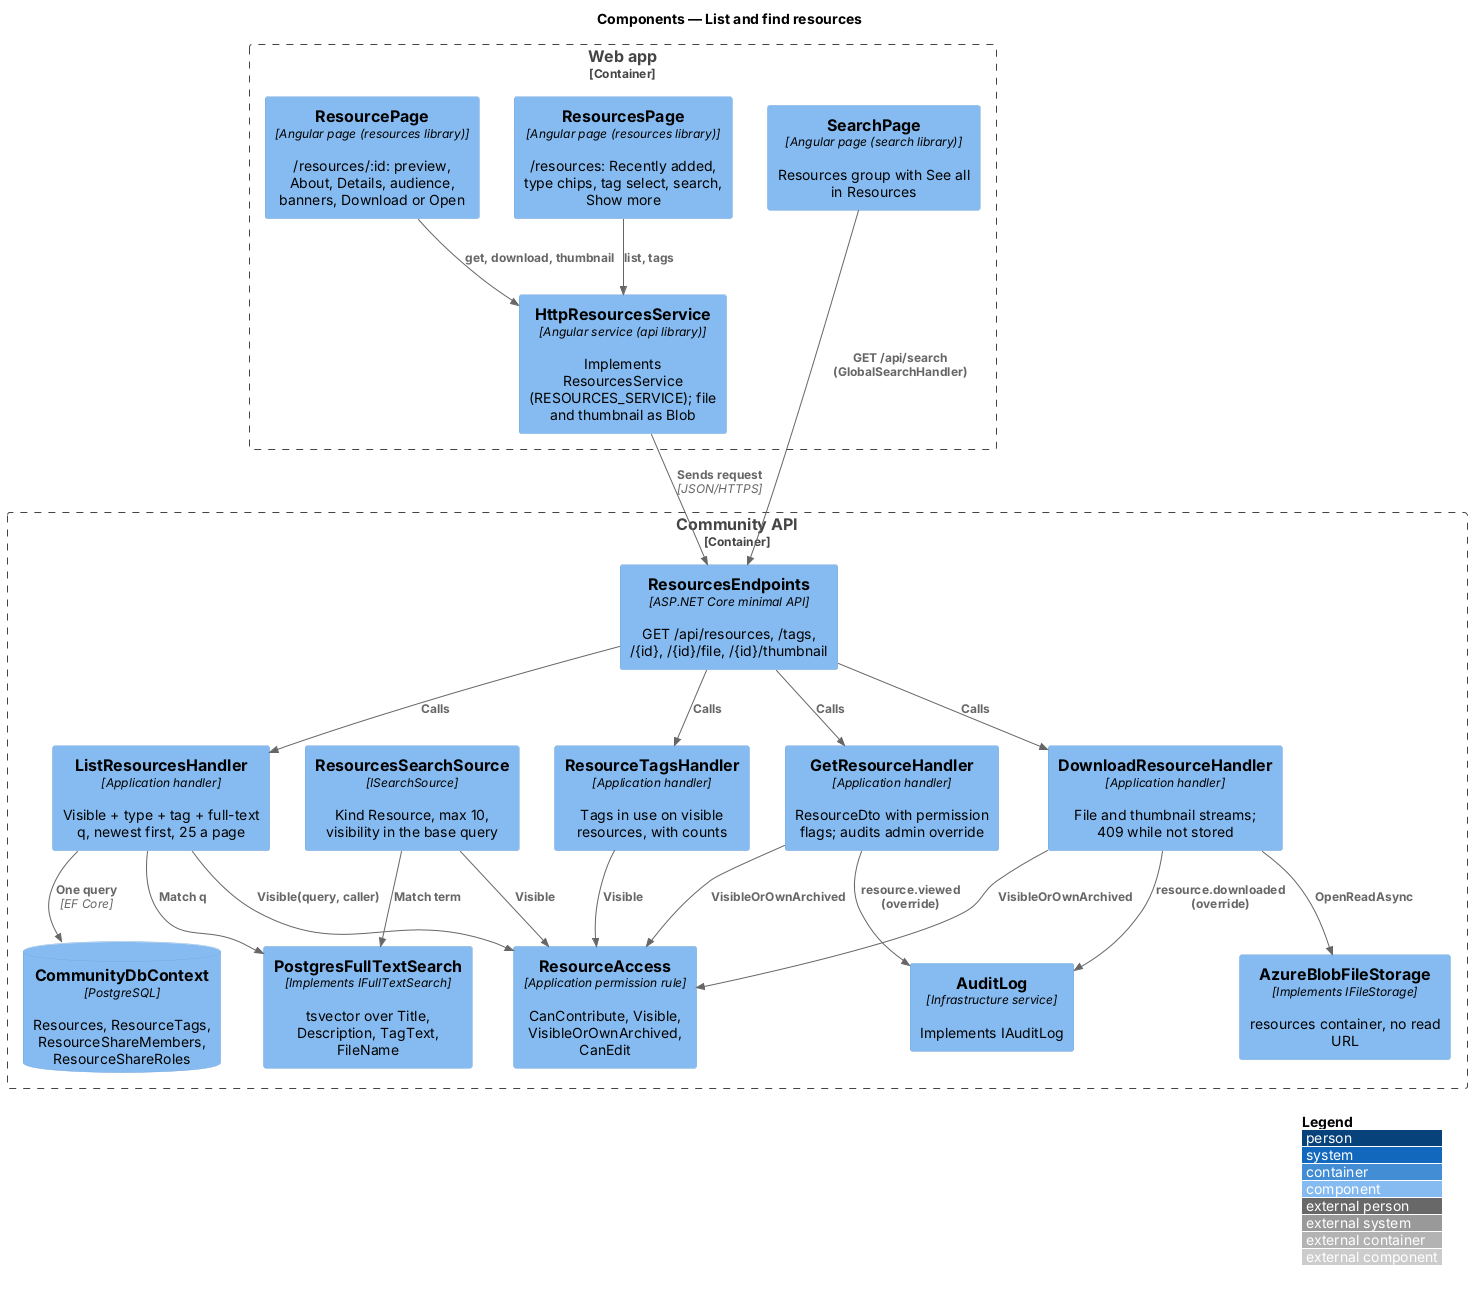

The diagram above was rendered by PlantUML. Its source (embedded in the PNG):
@startuml
!include <C4/C4_Component>
LAYOUT_WITH_LEGEND()
title Components — List and find resources
Container_Boundary(web, "Web app") {
  Component(list, "ResourcesPage", "Angular page (resources library)", "/resources: Recently added, type chips, tag select, search, Show more")
  Component(page, "ResourcePage", "Angular page (resources library)", "/resources/:id: preview, About, Details, audience, banners, Download or Open")
  Component(search, "SearchPage", "Angular page (search library)", "Resources group with See all in Resources")
  Component(svc, "HttpResourcesService", "Angular service (api library)", "Implements ResourcesService (RESOURCES_SERVICE); file and thumbnail as Blob")
}
Container_Boundary(api, "Community API") {
  Component(ep, "ResourcesEndpoints", "ASP.NET Core minimal API", "GET /api/resources, /tags, /{id}, /{id}/file, /{id}/thumbnail")
  Component(listh, "ListResourcesHandler", "Application handler", "Visible + type + tag + full-text q, newest first, 25 a page")
  Component(geth, "GetResourceHandler", "Application handler", "ResourceDto with permission flags; audits admin override")
  Component(dl, "DownloadResourceHandler", "Application handler", "File and thumbnail streams; 409 while not stored")
  Component(tags, "ResourceTagsHandler", "Application handler", "Tags in use on visible resources, with counts")
  Component(src, "ResourcesSearchSource", "ISearchSource", "Kind Resource, max 10, visibility in the base query")
  Component(acc, "ResourceAccess", "Application permission rule", "CanContribute, Visible, VisibleOrOwnArchived, CanEdit")
  Component(fts, "PostgresFullTextSearch", "Implements IFullTextSearch", "tsvector over Title, Description, TagText, FileName")
  Component(store, "AzureBlobFileStorage", "Implements IFileStorage", "resources container, no read URL")
  Component(audit, "AuditLog", "Infrastructure service", "Implements IAuditLog")
  ComponentDb(db, "CommunityDbContext", "PostgreSQL", "Resources, ResourceTags, ResourceShareMembers, ResourceShareRoles")
}
Rel(list, svc, "list, tags")
Rel(page, svc, "get, download, thumbnail")
Rel(search, ep, "GET /api/search (GlobalSearchHandler)")
Rel(svc, ep, "Sends request", "JSON/HTTPS")
Rel(ep, listh, "Calls")
Rel(ep, geth, "Calls")
Rel(ep, dl, "Calls")
Rel(ep, tags, "Calls")
Rel(listh, acc, "Visible(query, caller)")
Rel(geth, acc, "VisibleOrOwnArchived")
Rel(dl, acc, "VisibleOrOwnArchived")
Rel(tags, acc, "Visible")
Rel(src, acc, "Visible")
Rel(listh, fts, "Match q")
Rel(src, fts, "Match term")
Rel(dl, store, "OpenReadAsync")
Rel(geth, audit, "resource.viewed (override)")
Rel(dl, audit, "resource.downloaded (override)")
Rel(listh, db, "One query", "EF Core")
@enduml